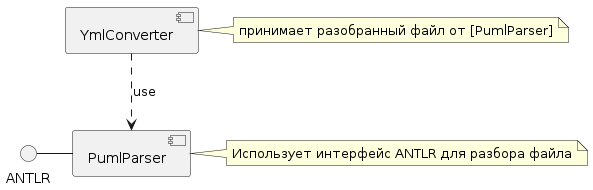

The diagram above was rendered by PlantUML. Its source (embedded in the PNG):
@startuml
'https://plantuml.com/component-diagram

ANTLR - [PumlParser]
[YmlConverter] ..> [PumlParser] : use

note right of [YmlConverter]
    принимает разобранный файл от [PumlParser]
end note

note right of [PumlParser]
    Использует интерфейс ANTLR для разбора файла
end note

@enduml